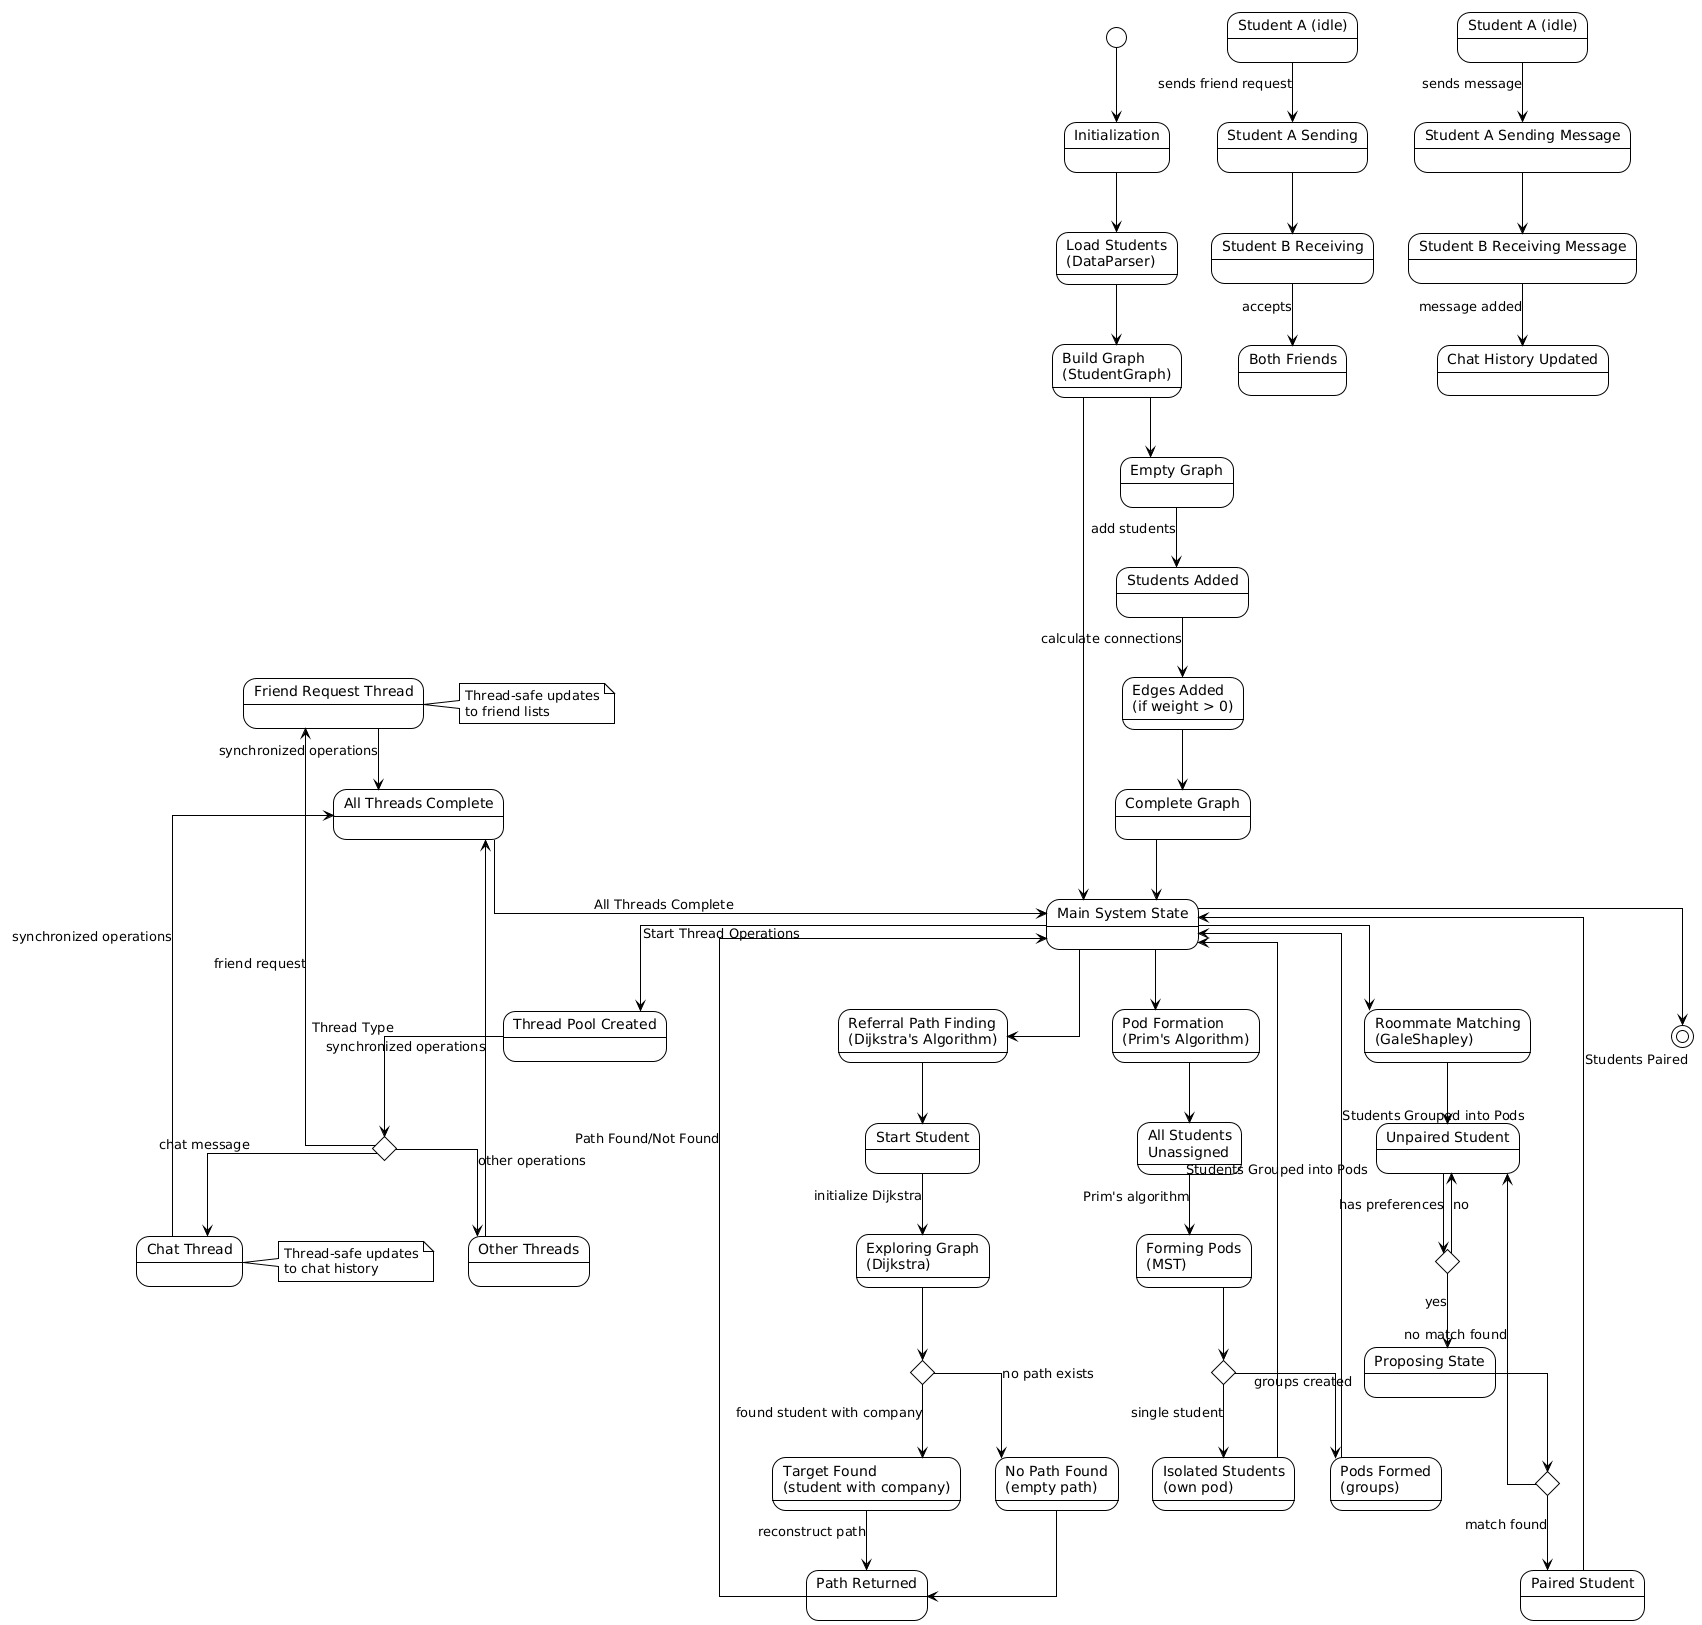

The diagram above was rendered by PlantUML. Its source (embedded in the PNG):
@startuml
!theme plain
skinparam linetype ortho
skinparam StateStartEnd {
    BackgroundColor black
    BorderColor black
}

' System Initialization Flow
[*] --> Init

state "Initialization" as Init
state "Load Students\n(DataParser)" as Load
state "Build Graph\n(StudentGraph)" as Build
state "Main System State" as MainState

Init --> Load
Load --> Build
Build --> MainState

' Main Operations
state "Roommate Matching\n(GaleShapley)" as Roommate
state "Pod Formation\n(Prim's Algorithm)" as Pod
state "Referral Path Finding\n(Dijkstra's Algorithm)" as Referral

MainState --> Roommate
MainState --> Pod
MainState --> Referral

' Roommate Matching States
state "Unpaired Student" as Unpaired
state "Proposing State" as Proposing
state "Paired Student" as Paired

Roommate --> Unpaired

Unpaired --> Decision1 : has preferences
state Decision1 <<choice>>
Decision1 --> Proposing : yes
Decision1 --> Unpaired : no

Proposing --> Decision2
state Decision2 <<choice>>
Decision2 --> Paired : match found
Decision2 --> Unpaired : no match found

Paired --> MainState : Students Paired

' Friend Request States
state "Student A (idle)" as IdleA
state "Student A Sending" as SendingA
state "Student B Receiving" as ReceivingB
state "Both Friends" as Friends

IdleA --> SendingA : sends friend request
SendingA --> ReceivingB
ReceivingB --> Friends : accepts

' Chat Interaction States
state "Student A (idle)" as ChatIdleA
state "Student A Sending Message" as ChatSendingA
state "Student B Receiving Message" as ChatReceivingB
state "Chat History Updated" as ChatUpdated

ChatIdleA --> ChatSendingA : sends message
ChatSendingA --> ChatReceivingB
ChatReceivingB --> ChatUpdated : message added

' Graph Building States
state "Empty Graph" as EmptyGraph
state "Students Added" as StudentsAdded
state "Edges Added\n(if weight > 0)" as EdgesAdded
state "Complete Graph" as CompleteGraph

Build --> EmptyGraph
EmptyGraph --> StudentsAdded : add students
StudentsAdded --> EdgesAdded : calculate connections
EdgesAdded --> CompleteGraph
CompleteGraph --> MainState

' Referral Path Finding States
state "Start Student" as Start
state "Exploring Graph\n(Dijkstra)" as Exploring
state "Target Found\n(student with company)" as TargetFound
state "No Path Found\n(empty path)" as NoPath
state "Path Returned" as PathReturned

Referral --> Start
Start --> Exploring : initialize Dijkstra
Exploring --> Decision3
state Decision3 <<choice>>
Decision3 --> TargetFound : found student with company
Decision3 --> NoPath : no path exists
TargetFound --> PathReturned : reconstruct path
NoPath --> PathReturned
PathReturned --> MainState : Path Found/Not Found

' Pod Formation States
state "All Students\nUnassigned" as Unassigned
state "Forming Pods\n(MST)" as Forming
state "Pods Formed\n(groups)" as PodsFormed
state "Isolated Students\n(own pod)" as Isolated

Pod --> Unassigned
Unassigned --> Forming : Prim's algorithm
Forming --> Decision4
state Decision4 <<choice>>
Decision4 --> PodsFormed : groups created
Decision4 --> Isolated : single student
PodsFormed --> MainState : Students Grouped into Pods
Isolated --> MainState : Students Grouped into Pods

' Concurrent Operations
state "Thread Pool Created" as ThreadPool
state "Friend Request Thread" as FRThread
state "Chat Thread" as CThread
state "Other Threads" as OtherThreads
state "All Threads Complete" as ThreadsComplete

MainState --> ThreadPool : Start Thread Operations
ThreadPool --> Decision5 : Thread Type
state Decision5 <<choice>>
Decision5 --> FRThread : friend request
Decision5 --> CThread : chat message
Decision5 --> OtherThreads : other operations
FRThread --> ThreadsComplete : synchronized operations
CThread --> ThreadsComplete : synchronized operations
OtherThreads --> ThreadsComplete : synchronized operations
ThreadsComplete --> MainState : All Threads Complete

' Final State
MainState --> [*]

note right of FRThread
  Thread-safe updates
  to friend lists
end note

note right of CThread
  Thread-safe updates
  to chat history
end note
@enduml